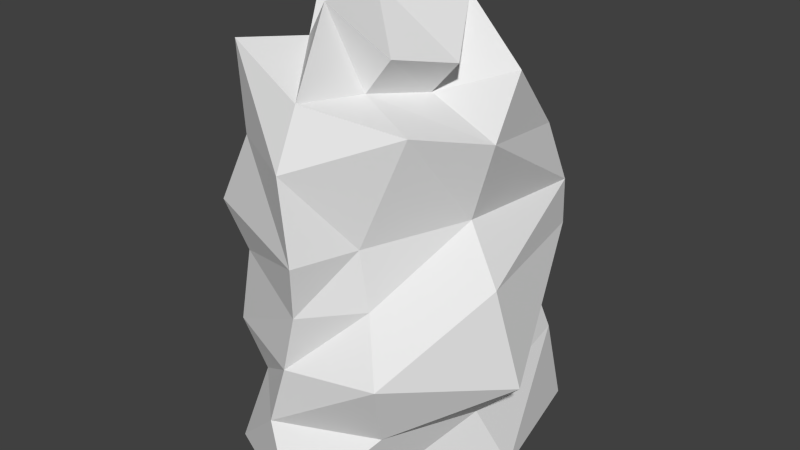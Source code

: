 # Source: therock_rock2.blend  (saved by Blender 2.69.0; exported with 4.5.12 LTS)
import bpy
from mathutils import Matrix  # noqa: F401  (used for matrix-valued properties, if any)

bpy.ops.wm.read_factory_settings(use_empty=True)
scene = bpy.context.scene
scene.name = 'Scene'

# ---- collections
col_collection_1 = bpy.data.collections.new('Collection 1'); scene.collection.children.link(col_collection_1)

# ---- world
world_world = bpy.data.worlds.new('World'); scene.world = world_world
world_world.color = (0.05088, 0.05088, 0.05088)
world_world.use_sun_shadow = False
world_world.sun_shadow_jitter_overblur = 0.0
world_world.cycles.sampling_method = 'MANUAL'
world_world.cycles.sample_map_resolution = 256

# ---- meshes
me_sphere_001 = bpy.data.meshes.new('Sphere.001')
me_sphere_001.from_pydata([(-0.3909, -0.1732, 3.204), (-0.4046, 0.02749, 2.821), (-0.7644, -0.3382, 2.416), (-0.9656, -0.165, 2.058), (-0.7071, -0.7648, 0.0), (-0.4761, -0.7071, 0.6567), (-0.1567, -1.0, 0.5247), (-0.2706, 0.3778, 3.114), (-0.3281, 0.4725, 2.823), (-0.3426, 0.7536, 2.479), (-0.2699, 0.7415, 1.794), (0.5284, -0.659, 0.5), (0.8213, -0.006874, 0.5), (0.7448, 0.9923, 0.6732), (-1.212e-07, 0.3827, 3.243), (-0.1031, 0.9546, 2.92), (-0.11, 1.246, 2.583), (0.1155, 1.0, 2.107), (-9.139e-08, 1.0, 0.5), (-0.4184, 0.7415, 0.5), (-0.9409, -0.165, 0.5825), (-0.06874, 0.01787, 3.319), (0.2706, 0.5346, 3.207), (0.7131, 0.5, 2.783), (0.6327, 0.9956, 2.259), (0.774, 1.021, 1.868), (-0.8336, -0.165, 1.058), (-0.3972, 0.8523, 0.9258), (0.1732, 1.0, 1.049), (0.5972, -9.667e-08, 2.933), (0.384, 0.009623, 2.699), (0.8895, -0.006874, 2.486), (0.7305, -0.006874, 1.934), (0.6632, 0.8523, 1.107), (1.159, -0.006874, 0.835), (0.6392, -0.8515, 1.025), (0.4191, -0.4191, 3.024), (0.2182, -0.4189, 2.769), (0.623, -0.5144, 2.614), (0.3634, -0.659, 1.86), (-4.192e-07, -1.0, 1.0), (-0.7047, -0.7013, 0.9753), (-0.5834, -0.7071, 1.558), (0.1072, -1.0, 1.426), (0.05499, -0.5752, 3.336), (0.08249, -0.8721, 2.803), (0.08249, -1.054, 2.413), (0.169, -1.07, 1.827), (0.4376, -0.659, 1.442), (1.005, -0.1002, 1.558), (0.7798, 1.027, 1.533), (-0.2706, -0.3778, 3.023), (-0.6155, -0.676, 3.012), (-0.5295, -0.711, 2.405), (-0.8061, -0.7071, 1.868), (-0.2805, 1.0, 1.409), (-0.4184, 0.7415, 1.5), (-0.8501, -0.165, 1.475), (0.1402, -1.148, 0.0), (0.4129, -0.5518, 0.0), (0.9862, 0.1828, 0.0), (0.769, 1.165, 0.0), (-0.09074, 1.074, 0.0), (-0.3524, 0.5435, 0.0), (-0.7594, -0.07424, 0.0)], [], [(9, 10, 3, 2), (63, 64, 20, 19), (8, 9, 2, 1), (11, 6, 58, 59), (7, 8, 1, 0), (6, 5, 4, 58), (15, 16, 9, 8), (13, 12, 60, 61), (14, 15, 8, 7), (12, 11, 59, 60), (16, 17, 10, 9), (18, 13, 61, 62), (23, 24, 16, 15), (19, 18, 62, 63), (22, 23, 15, 14), (5, 20, 64, 4), (24, 25, 17, 16), (41, 26, 20, 5), (30, 31, 24, 23), (40, 41, 5, 6), (29, 30, 23, 22), (27, 28, 18, 19), (31, 32, 25, 24), (19, 20, 26, 27), (37, 38, 31, 30), (28, 33, 13, 18), (36, 37, 30, 29), (33, 34, 12, 13), (38, 39, 32, 31), (35, 40, 6, 11), (45, 46, 38, 37), (34, 35, 11, 12), (44, 45, 37, 36), (27, 26, 57, 56), (46, 47, 39, 38), (56, 55, 28, 27), (52, 53, 46, 45), (49, 48, 35, 34), (51, 52, 45, 44), (48, 43, 40, 35), (53, 54, 47, 46), (42, 57, 26, 41), (55, 50, 33, 28), (21, 7, 0), (43, 42, 41, 40), (21, 14, 7), (50, 49, 34, 33), (21, 22, 14), (56, 57, 3, 10), (21, 29, 22), (47, 54, 42, 43), (21, 36, 29), (39, 47, 43, 48), (21, 44, 36), (54, 3, 57, 42), (21, 51, 44), (1, 2, 53, 52), (25, 32, 49, 50), (0, 1, 52, 51), (10, 17, 55, 56), (32, 39, 48, 49), (21, 0, 51), (2, 3, 54, 53), (17, 25, 50, 55)])
_uv = me_sphere_001.uv_layers.new(name='UVMap')
_uv.uv.foreach_set('vector', [0.3908, 0.5319, 0.4283, 0.6514, 0.2502, 0.6474, 0.2189, 0.5977, 0.4217, 0.9699, 0.2934, 0.9759, 0.2644, 0.8788, 0.4408, 0.8774, 0.3289, 0.49, 0.3908, 0.5319, 0.2189, 0.5977, 0.2607, 0.5125, 0.5238, 0.09754, 0.3915, 0.1089, 0.4206, 0.008698, 0.5311, 0.01071, 0.295, 0.4549, 0.3289, 0.49, 0.2607, 0.5125, 0.23, 0.4707, 0.07315, 0.8955, 0.1477, 0.8715, 0.1743, 0.9896, 0.01294, 0.9849, 0.4041, 0.4409, 0.4703, 0.4782, 0.3908, 0.5319, 0.3289, 0.49, 0.8263, 0.1302, 0.65, 0.1013, 0.6886, 0.01094, 0.8554, 0.01675, 0.2999, 0.4086, 0.4041, 0.4409, 0.3289, 0.49, 0.295, 0.4549, 0.65, 0.1013, 0.5238, 0.09754, 0.5311, 0.01071, 0.6886, 0.01094, 0.4703, 0.4782, 0.4946, 0.5774, 0.4283, 0.6514, 0.3908, 0.5319, 0.9546, 0.1346, 0.8263, 0.1302, 0.8554, 0.01675, 0.992, 0.0584, 0.7069, 0.4729, 0.7946, 0.3972, 0.8952, 0.5017, 0.8425, 0.5599, 0.4408, 0.8774, 0.5258, 0.8744, 0.5233, 0.9627, 0.4217, 0.9699, 0.7313, 0.5733, 0.7069, 0.4729, 0.8425, 0.5599, 0.7454, 0.6269, 0.1477, 0.8715, 0.2644, 0.8788, 0.2934, 0.9759, 0.1743, 0.9896, 0.7946, 0.3972, 0.7947, 0.3368, 0.8861, 0.3985, 0.8952, 0.5017, 0.1765, 0.8145, 0.2629, 0.7997, 0.2644, 0.8788, 0.1477, 0.8715, 0.6254, 0.4799, 0.6421, 0.418, 0.7946, 0.3972, 0.7069, 0.4729, 0.05117, 0.8125, 0.1765, 0.8145, 0.1477, 0.8715, 0.07315, 0.8955, 0.6427, 0.5155, 0.6254, 0.4799, 0.7069, 0.4729, 0.7313, 0.5733, 0.4518, 0.8029, 0.5522, 0.7791, 0.5258, 0.8744, 0.4408, 0.8774, 0.6421, 0.418, 0.6384, 0.3348, 0.7947, 0.3368, 0.7946, 0.3972, 0.4408, 0.8774, 0.2644, 0.8788, 0.2629, 0.7997, 0.4518, 0.8029, 0.5693, 0.4913, 0.5718, 0.4342, 0.6421, 0.418, 0.6254, 0.4799, 0.9035, 0.2151, 0.8122, 0.2097, 0.8263, 0.1302, 0.9546, 0.1346, 0.5828, 0.5339, 0.5693, 0.4913, 0.6254, 0.4799, 0.6427, 0.5155, 0.8122, 0.2097, 0.6505, 0.1696, 0.65, 0.1013, 0.8263, 0.1302, 0.5718, 0.4342, 0.518, 0.3316, 0.6384, 0.3348, 0.6421, 0.418, 0.5197, 0.1927, 0.4173, 0.1899, 0.3915, 0.1089, 0.5238, 0.09754, 0.496, 0.4992, 0.4536, 0.4379, 0.5718, 0.4342, 0.5693, 0.4913, 0.6505, 0.1696, 0.5197, 0.1927, 0.5238, 0.09754, 0.65, 0.1013, 0.5364, 0.597, 0.496, 0.4992, 0.5693, 0.4913, 0.5828, 0.5339, 0.4518, 0.8029, 0.2629, 0.7997, 0.2583, 0.7316, 0.423, 0.7076, 0.4536, 0.4379, 0.4419, 0.3354, 0.518, 0.3316, 0.5718, 0.4342, 0.423, 0.7076, 0.4745, 0.717, 0.5522, 0.7791, 0.4518, 0.8029, 0.176, 0.5405, 0.158, 0.5998, 0.05588, 0.5768, 0.08874, 0.5138, 0.6376, 0.262, 0.5205, 0.2658, 0.5197, 0.1927, 0.6505, 0.1696, 0.1903, 0.4905, 0.176, 0.5405, 0.08874, 0.5138, 0.1383, 0.4307, 0.5205, 0.2658, 0.4414, 0.2645, 0.4173, 0.1899, 0.5197, 0.1927, 0.158, 0.5998, 0.1827, 0.6737, 0.02618, 0.6741, 0.05588, 0.5768, 0.1613, 0.7225, 0.2583, 0.7316, 0.2629, 0.7997, 0.1765, 0.8145, 0.976, 0.2868, 0.8032, 0.2892, 0.8122, 0.2097, 0.9035, 0.2151, 0.2339, 0.4173, 0.295, 0.4549, 0.23, 0.4707, 0.03732, 0.7405, 0.1613, 0.7225, 0.1765, 0.8145, 0.05117, 0.8125, 0.2339, 0.4173, 0.2999, 0.4086, 0.295, 0.4549, 0.8032, 0.2892, 0.6376, 0.262, 0.6505, 0.1696, 0.8122, 0.2097, 0.2339, 0.4173, 0.3297, 0.3625, 0.2999, 0.4086, 0.423, 0.7076, 0.2583, 0.7316, 0.2502, 0.6474, 0.4283, 0.6514, 0.6366, 0.6336, 0.6427, 0.5155, 0.7313, 0.5733, 0.02618, 0.6741, 0.1827, 0.6737, 0.1613, 0.7225, 0.03732, 0.7405, 0.6366, 0.6336, 0.5828, 0.5339, 0.6427, 0.5155, 0.518, 0.3316, 0.4419, 0.3354, 0.4414, 0.2645, 0.5205, 0.2658, 0.6366, 0.6336, 0.5364, 0.597, 0.5828, 0.5339, 0.1827, 0.6737, 0.2502, 0.6474, 0.2583, 0.7316, 0.1613, 0.7225, 0.2339, 0.4173, 0.1903, 0.4905, 0.1383, 0.4307, 0.2607, 0.5125, 0.2189, 0.5977, 0.158, 0.5998, 0.176, 0.5405, 0.7947, 0.3368, 0.6384, 0.3348, 0.6376, 0.262, 0.8032, 0.2892, 0.23, 0.4707, 0.2607, 0.5125, 0.176, 0.5405, 0.1903, 0.4905, 0.4283, 0.6514, 0.4946, 0.5774, 0.4745, 0.717, 0.423, 0.7076, 0.6384, 0.3348, 0.518, 0.3316, 0.5205, 0.2658, 0.6376, 0.262, 0.2339, 0.4173, 0.23, 0.4707, 0.1903, 0.4905, 0.2189, 0.5977, 0.2502, 0.6474, 0.1827, 0.6737, 0.158, 0.5998, 0.8861, 0.3985, 0.7947, 0.3368, 0.8032, 0.2892, 0.976, 0.2868])
me_sphere_001.use_remesh_preserve_volume = False
me_sphere_001.use_remesh_preserve_attributes = False
me_sphere_001.use_mirror_vertex_groups = False
me_sphere_001.update()

# ---- objects
ob_sphere = bpy.data.objects.new('Sphere', me_sphere_001)

# ---- transforms, parenting, visibility, modifiers, constraints
ob_sphere.location = (0.0, 0.0, 0.0)
ob_sphere.lineart.crease_threshold = 0.0

# ---- collection membership
col_collection_1.objects.link(ob_sphere)

# ---- scene / render settings (as saved in the file)
scene.frame_start = 1; scene.frame_end = 250; scene.frame_set(0)
scene.render.engine = 'BLENDER_EEVEE_NEXT'
scene.render.image_settings.color_mode = 'RGB'
scene.render.image_settings.compression = 90
scene.render.resolution_percentage = 50
scene.render.dither_intensity = 0.0
scene.render.bake_margin = 2
scene.render.bake_bias = 0.0
scene.cycles.use_denoising = False
scene.cycles.samples = 10
scene.cycles.sampling_pattern = 'TABULATED_SOBOL'
scene.cycles.light_sampling_threshold = 0.0
scene.cycles.use_adaptive_sampling = False
scene.cycles.use_light_tree = False
scene.cycles.blur_glossy = 0.0
scene.cycles.volume_bounces = 1
scene.cycles.pixel_filter_type = 'GAUSSIAN'
scene.cycles.sample_clamp_indirect = 0.0
scene.view_settings.view_transform = 'Standard'
bpy.context.view_layer.update()

# ---- added for rendering (the .blend has no active camera and no usable light): camera, sun
cam_auto = bpy.data.cameras.new('AutoCamera')
cam_auto.lens = 50.0
cam_auto.sensor_width = 36.0
cam_auto.clip_end = 1000.0
ob_auto_camera = bpy.data.objects.new('AutoCamera', cam_auto)
scene.collection.objects.link(ob_auto_camera)
ob_auto_camera.location = (4.37489, -5.08501, 5.09054)
ob_auto_camera.rotation_euler = (1.09748, -7.21219e-08, 0.694738)
scene.camera = ob_auto_camera
light_auto_sun = bpy.data.lights.new('AutoSun', 'SUN')
light_auto_sun.energy = 3.0
light_auto_sun.angle = 0.0523599
ob_auto_sun = bpy.data.objects.new('AutoSun', light_auto_sun)
scene.collection.objects.link(ob_auto_sun)
ob_auto_sun.rotation_euler = (0.872665, 0.174533, 0.523599)
bpy.context.view_layer.update()
